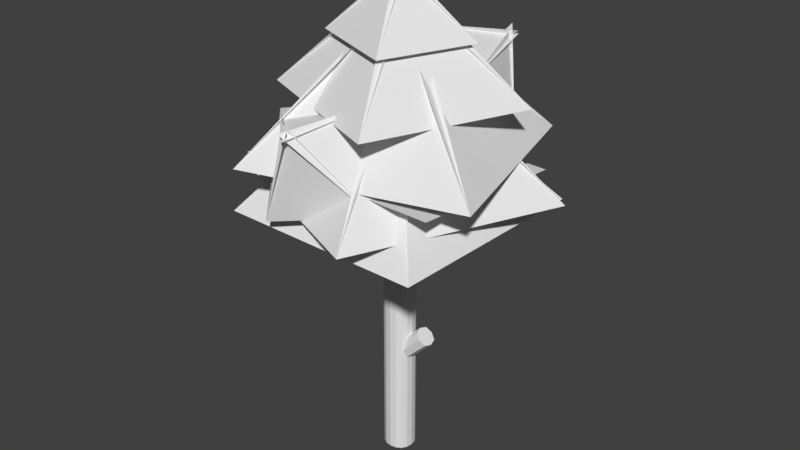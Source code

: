 # Source: Ash_0.blend  (saved by Blender 2.79.0; exported with 4.5.12 LTS)
import bpy
from mathutils import Matrix  # noqa: F401  (used for matrix-valued properties, if any)

bpy.ops.wm.read_factory_settings(use_empty=True)
scene = bpy.context.scene
scene.name = 'Scene'

# ---- collections
col_collection_1 = bpy.data.collections.new('Collection 1'); scene.collection.children.link(col_collection_1)
col_collection_2 = bpy.data.collections.new('Collection 2'); scene.collection.children.link(col_collection_2)
col_collection_2.hide_render = True
col_collection_2.hide_viewport = True
col_collection_3 = bpy.data.collections.new('Collection 3'); scene.collection.children.link(col_collection_3)
col_collection_3.hide_render = True
col_collection_3.hide_viewport = True

# ---- materials (node trees are filled in below, after node groups)
mat_material_001 = bpy.data.materials.new('Material.001')
mat_material_001.alpha_threshold = 0.0
mat_material_001.use_transparent_shadow = False
mat_material_001.roughness = 0.5
mat_material_001.line_color = (0.0, 0.0, 0.0, 1.0)
mat_material = bpy.data.materials.new('Material')
mat_material.alpha_threshold = 0.0
mat_material.use_transparent_shadow = False
mat_material.roughness = 0.5
mat_material.line_color = (0.0, 0.0, 0.0, 1.0)

# ---- material node trees

# ---- world
world_world = bpy.data.worlds.new('World'); scene.world = world_world
world_world.color = (0.05088, 0.05088, 0.05088)
world_world.use_sun_shadow = False
world_world.sun_shadow_jitter_overblur = 0.0
world_world.cycles.sampling_method = 'MANUAL'

# ---- meshes
me_plane = bpy.data.meshes.new('Plane')
me_plane.from_pydata([(-1.895, -2.107, 5.515), (2.133, -1.895, 5.286), (-2.133, 1.895, 5.02), (1.895, 2.107, 4.792), (-2.244, -2.222, 4.245), (0.3683, -0.01851, 7.243), (-2.11, 2.317, 4.245), (0.3683, -0.01851, 7.243), (2.126, -2.347, 4.245), (0.002589, 0.1655, 7.243), (-2.244, -2.222, 4.245), (0.002589, 0.1655, 7.243), (2.26, 2.192, 4.245), (-0.3417, 0.0004027, 7.243), (2.126, -2.347, 4.245), (-0.3417, 0.0004027, 7.243), (-2.11, 2.317, 4.245), (0.002329, -0.2067, 7.243), (2.26, 2.192, 4.245), (0.002329, -0.2067, 7.243), (-2.908, -1.216, 4.684), (0.3406, -0.1534, 7.682), (-1.081, 2.941, 4.684), (0.3406, -0.1534, 7.682), (1.096, -2.971, 4.684), (0.0706, 0.1543, 7.682), (-2.908, -1.216, 4.684), (0.0706, 0.1543, 7.682), (2.923, 1.186, 4.684), (-0.3105, 0.1304, 7.682), (1.096, -2.971, 4.684), (-0.3105, 0.1304, 7.682), (-1.081, 2.941, 4.684), (-0.06923, -0.1906, 7.682), (2.923, 1.186, 4.684), (-0.06923, -0.1906, 7.682), (-2.755, 1.504, 5.457), (0.1084, -0.361, 8.455), (1.629, 2.686, 5.457), (0.1084, -0.361, 8.455), (-1.613, -2.716, 5.457), (0.179, 0.0423, 8.455), (-2.755, 1.504, 5.457), (0.179, 0.0423, 8.455), (2.771, -1.534, 5.457), (-0.07847, 0.3243, 8.455), (-1.613, -2.716, 5.457), (-0.07847, 0.3243, 8.455), (1.629, 2.686, 5.457), (-0.1774, -0.06489, 8.455), (2.771, -1.534, 5.457), (-0.1774, -0.06489, 8.455), (-0.9706, 2.229, 6.489), (-0.09442, -0.2753, 8.817), (2.285, 0.8769, 6.489), (-0.09442, -0.2753, 8.817), (-2.269, -0.9066, 6.489), (0.1401, -0.06082, 8.817), (-0.9706, 2.229, 6.489), (0.1401, -0.06082, 8.817), (0.9863, -2.259, 6.489), (0.1156, 0.2346, 8.817), (-2.269, -0.9066, 6.489), (0.1156, 0.2346, 8.817), (2.285, 0.8769, 6.489), (-0.1297, 0.04223, 8.817), (0.9863, -2.259, 6.489), (-0.1297, 0.04223, 8.817), (-0.6178, 1.42, 6.909), (-0.05753, -0.1813, 8.397), (1.464, 0.5554, 6.909), (-0.05753, -0.1813, 8.397), (-1.448, -0.585, 6.909), (0.09244, -0.04423, 8.397), (-0.6178, 1.42, 6.909), (0.09244, -0.04423, 8.397), (0.6335, -1.449, 6.909), (0.07673, 0.1446, 8.397), (-1.448, -0.585, 6.909), (0.07673, 0.1446, 8.397), (1.464, 0.5554, 6.909), (-0.08011, 0.02166, 8.397), (0.6335, -1.449, 6.909), (-0.08011, 0.02166, 8.397), (-1.444, 0.57, 6.196), (0.07793, -0.1794, 7.684), (0.6467, 1.412, 6.196), (0.07793, -0.1794, 7.684), (-0.631, -1.442, 6.196), (0.08881, 0.02346, 7.684), (-1.444, 0.57, 6.196), (0.08881, 0.02346, 7.684), (1.46, -0.5997, 6.196), (-0.05477, 0.1472, 7.684), (-0.631, -1.442, 6.196), (-0.05477, 0.1472, 7.684), (0.6467, 1.412, 6.196), (-0.08045, -0.05048, 7.684), (1.46, -0.5997, 6.196), (-0.08045, -0.05048, 7.684), (-0.8016, 2.478, 5.808), (0.7765, 2.386, 7.419), (1.306, 1.869, 5.292), (0.7765, 2.386, 7.419), (-0.8122, 1.049, 7.442), (0.8579, 2.484, 7.261), (-0.8016, 2.478, 5.808), (0.8579, 2.484, 7.261), (1.295, 0.44, 6.925), (0.7776, 2.618, 7.154), (-0.8122, 1.049, 7.442), (0.7776, 2.618, 7.154), (1.306, 1.869, 5.292), (0.6852, 2.53, 7.307), (1.295, 0.44, 6.925), (0.6852, 2.53, 7.307), (1.095, -1.954, 5.056), (-0.2925, -2.712, 6.667), (-1.016, -2.554, 4.54), (-0.2925, -2.712, 6.667), (0.3464, -0.7366, 6.69), (-0.3096, -2.838, 6.509), (1.095, -1.954, 5.056), (-0.3096, -2.838, 6.509), (-1.764, -1.337, 6.173), (-0.1703, -2.91, 6.402), (0.3464, -0.7366, 6.69), (-0.1703, -2.91, 6.402), (-1.016, -2.554, 4.54), (-0.1386, -2.786, 6.555), (-1.764, -1.337, 6.173), (-0.1386, -2.786, 6.555), (-0.5668, 1.302, 7.589), (-0.05262, -0.1678, 8.955), (1.344, 0.5084, 7.589), (-0.05262, -0.1678, 8.955), (-1.329, -0.5384, 7.589), (0.08504, -0.04198, 8.955), (-0.5668, 1.302, 7.589), (0.08504, -0.04198, 8.955), (0.5817, -1.332, 7.589), (0.07062, 0.1314, 8.955), (-1.329, -0.5384, 7.589), (0.07062, 0.1314, 8.955), (1.344, 0.5084, 7.589), (-0.07335, 0.01851, 8.955), (0.5817, -1.332, 7.589), (-0.07335, 0.01851, 8.955)], [], [(0, 1, 3, 2), (4, 5, 7, 6), (8, 9, 11, 10), (12, 13, 15, 14), (16, 17, 19, 18), (20, 21, 23, 22), (24, 25, 27, 26), (28, 29, 31, 30), (32, 33, 35, 34), (36, 37, 39, 38), (40, 41, 43, 42), (44, 45, 47, 46), (48, 49, 51, 50), (52, 53, 55, 54), (56, 57, 59, 58), (60, 61, 63, 62), (64, 65, 67, 66), (68, 69, 71, 70), (72, 73, 75, 74), (76, 77, 79, 78), (80, 81, 83, 82), (84, 85, 87, 86), (88, 89, 91, 90), (92, 93, 95, 94), (96, 97, 99, 98), (100, 101, 103, 102), (104, 105, 107, 106), (108, 109, 111, 110), (112, 113, 115, 114), (116, 117, 119, 118), (120, 121, 123, 122), (124, 125, 127, 126), (128, 129, 131, 130), (132, 133, 135, 134), (136, 137, 139, 138), (140, 141, 143, 142), (144, 145, 147, 146)])
_uv = me_plane.uv_layers.new(name='UVMap')
_uv.uv.foreach_set('vector', [0.1126, 0.05009, 1.012, 0.05009, 1.012, 0.9499, 0.1126, 0.9499, 8.982e-05, 0.6139, 0.7895, 8.982e-05, 0.8069, 8.982e-05, 0.8069, 0.9999, 8.982e-05, 0.6139, 0.7895, 8.982e-05, 0.8069, 8.982e-05, 0.8069, 0.9999, 8.982e-05, 0.6139, 0.7895, 8.982e-05, 0.8069, 8.982e-05, 0.8069, 0.9999, 8.982e-05, 0.6139, 0.7895, 8.982e-05, 0.8069, 8.982e-05, 0.8069, 0.9999, 8.982e-05, 0.6139, 0.7895, 8.982e-05, 0.8069, 8.982e-05, 0.8069, 0.9999, 8.982e-05, 0.6139, 0.7895, 8.982e-05, 0.8069, 8.982e-05, 0.8069, 0.9999, 8.982e-05, 0.6139, 0.7895, 8.982e-05, 0.8069, 8.982e-05, 0.8069, 0.9999, 8.982e-05, 0.6139, 0.7895, 8.982e-05, 0.8069, 8.982e-05, 0.8069, 0.9999, 8.982e-05, 0.6139, 0.7895, 8.982e-05, 0.8069, 8.982e-05, 0.8069, 0.9999, 8.982e-05, 0.6139, 0.7895, 8.982e-05, 0.8069, 8.982e-05, 0.8069, 0.9999, 8.982e-05, 0.6139, 0.7895, 8.982e-05, 0.8069, 8.982e-05, 0.8069, 0.9999, 8.982e-05, 0.6139, 0.7895, 8.982e-05, 0.8069, 8.982e-05, 0.8069, 0.9999, 8.982e-05, 0.6139, 0.7895, 8.982e-05, 0.8069, 8.982e-05, 0.8069, 0.9999, 8.982e-05, 0.6139, 0.7895, 8.982e-05, 0.8069, 8.982e-05, 0.8069, 0.9999, 8.982e-05, 0.6139, 0.7895, 8.982e-05, 0.8069, 8.982e-05, 0.8069, 0.9999, 8.982e-05, 0.6139, 0.7895, 8.982e-05, 0.8069, 8.982e-05, 0.8069, 0.9999, 8.982e-05, 0.6139, 0.7895, 8.982e-05, 0.8069, 8.982e-05, 0.8069, 0.9999, 8.982e-05, 0.6139, 0.7895, 8.982e-05, 0.8069, 8.982e-05, 0.8069, 0.9999, 8.982e-05, 0.6139, 0.7895, 8.982e-05, 0.8069, 8.982e-05, 0.8069, 0.9999, 8.982e-05, 0.6139, 0.7895, 8.982e-05, 0.8069, 8.982e-05, 0.8069, 0.9999, 8.982e-05, 0.6139, 0.7895, 8.982e-05, 0.8069, 8.982e-05, 0.8069, 0.9999, 8.982e-05, 0.6139, 0.7895, 8.982e-05, 0.8069, 8.982e-05, 0.8069, 0.9999, 8.982e-05, 0.6139, 0.7895, 8.982e-05, 0.8069, 8.982e-05, 0.8069, 0.9999, 8.982e-05, 0.6139, 0.7895, 8.982e-05, 0.8069, 8.982e-05, 0.8069, 0.9999, 8.982e-05, 0.6139, 0.7895, 8.982e-05, 0.8069, 8.982e-05, 0.8069, 0.9999, 8.982e-05, 0.6139, 0.7895, 8.982e-05, 0.8069, 8.982e-05, 0.8069, 0.9999, 8.982e-05, 0.6139, 0.7895, 8.982e-05, 0.8069, 8.982e-05, 0.8069, 0.9999, 8.982e-05, 0.6139, 0.7895, 8.982e-05, 0.8069, 8.982e-05, 0.8069, 0.9999, 8.982e-05, 0.6139, 0.7895, 8.982e-05, 0.8069, 8.982e-05, 0.8069, 0.9999, 8.982e-05, 0.6139, 0.7895, 8.982e-05, 0.8069, 8.982e-05, 0.8069, 0.9999, 8.982e-05, 0.6139, 0.7895, 8.982e-05, 0.8069, 8.982e-05, 0.8069, 0.9999, 8.982e-05, 0.6139, 0.7895, 8.982e-05, 0.8069, 8.982e-05, 0.8069, 0.9999, 8.982e-05, 0.6139, 0.7895, 8.982e-05, 0.8069, 8.982e-05, 0.8069, 0.9999, 8.982e-05, 0.6139, 0.7895, 8.982e-05, 0.8069, 8.982e-05, 0.8069, 0.9999, 8.982e-05, 0.6139, 0.7895, 8.982e-05, 0.8069, 8.982e-05, 0.8069, 0.9999, 8.982e-05, 0.6139, 0.7895, 8.982e-05, 0.8069, 8.982e-05, 0.8069, 0.9999])
_ca = me_plane.color_attributes.new('Col', 'BYTE_COLOR', 'CORNER')
_ca.data.foreach_set('color', [0.0, 0.0, 0.0, 1.0, 0.0, 0.0, 0.0, 1.0, 0.03689, 0.0, 0.0, 1.0, 0.0, 0.0, 0.0, 1.0, 0.0, 0.0, 0.0, 1.0, 0.0, 0.0, 0.0, 1.0, 0.0, 0.0, 0.0, 1.0, 0.5841, 0.0, 0.0, 1.0, 0.0, 0.0, 0.0, 1.0, 0.0, 0.0, 0.0, 1.0, 0.0, 0.0, 0.0, 1.0, 0.0, 0.0, 0.0, 1.0, 0.314, 0.0, 0.0, 1.0, 0.0, 0.0, 0.0, 1.0, 0.0, 0.0, 0.0, 1.0, 0.0, 0.0, 0.0, 1.0, 0.5841, 0.0, 0.0, 1.0, 0.0, 0.0, 0.0, 1.0, 0.0, 0.0, 0.0, 1.0, 0.0, 0.0, 0.0, 1.0, 0.0, 0.0, 0.0, 1.0, 0.0, 0.0, 0.0, 1.0, 0.0, 0.0, 0.0, 1.0, 0.0, 0.0, 0.0, 1.0, 0.6038, 0.0, 0.0, 1.0, 0.0, 0.0, 0.0, 1.0, 0.0, 0.0, 0.0, 1.0, 0.0, 0.0, 0.0, 1.0, 0.0, 0.0, 0.0, 1.0, 0.0, 0.0, 0.0, 1.0, 0.0, 0.0, 0.0, 1.0, 0.6038, 0.0, 0.0, 1.0, 0.0, 0.0, 0.0, 1.0, 0.0, 0.0, 0.0, 1.0, 0.0, 0.0, 0.0, 1.0, 0.0, 0.0, 0.0, 1.0, 0.0, 0.0, 0.0, 1.0, 0.0, 0.0, 0.0, 1.0, 0.0, 0.0, 0.0, 1.0, 0.0, 0.0, 0.0, 1.0, 0.0, 0.0, 0.0, 1.0, 0.0, 0.0, 0.0, 1.0, 0.0, 0.0, 0.0, 1.0, 0.0, 0.0, 0.0, 1.0, 0.4793, 0.0, 0.0, 1.0, 0.0, 0.0, 0.0, 1.0, 0.0, 0.0, 0.0, 1.0, 0.0, 0.0, 0.0, 1.0, 0.0, 0.0, 0.0, 1.0, 0.0, 0.0, 0.0, 1.0, 0.0, 0.0, 0.0, 1.0, 0.4793, 0.0, 0.0, 1.0, 0.01298, 0.0, 0.0, 1.0, 0.0, 0.0, 0.0, 1.0, 0.0, 0.0, 0.0, 1.0, 0.0, 0.0, 0.0, 1.0, 0.0, 0.0, 0.0, 1.0, 0.0, 0.0, 0.0, 1.0, 0.0, 0.0, 0.0, 1.0, 0.01298, 0.0, 0.0, 1.0, 0.0, 0.0, 0.0, 1.0, 0.0, 0.0, 0.0, 1.0, 0.0, 0.0, 0.0, 1.0, 0.0, 0.0, 0.0, 1.0, 0.0, 0.0, 0.0, 1.0, 0.0, 0.0, 0.0, 1.0, 0.0, 0.0, 0.0, 1.0, 0.0, 0.0, 0.0, 1.0, 0.0, 0.0, 0.0, 1.0, 0.0, 0.0, 0.0, 1.0, 0.0, 0.0, 0.0, 1.0, 0.0, 0.0, 0.0, 1.0, 0.0, 0.0, 0.0, 1.0, 0.0, 0.0, 0.0, 1.0, 0.0, 0.0, 0.0, 1.0, 0.0, 0.0, 0.0, 1.0, 0.0, 0.0, 0.0, 1.0, 0.0, 0.0, 0.0, 1.0, 0.0, 0.0, 0.0, 1.0, 0.0, 0.0, 0.0, 1.0, 0.0, 0.0, 0.0, 1.0, 0.0, 0.0, 0.0, 1.0, 0.0, 0.0, 0.0, 1.0, 0.0, 0.0, 0.0, 1.0, 0.0, 0.0, 0.0, 1.0, 0.0, 0.0, 0.0, 1.0, 0.0, 0.0, 0.0, 1.0, 0.0, 0.0, 0.0, 1.0, 0.0, 0.0, 0.0, 1.0, 0.0, 0.0, 0.0, 1.0, 0.0, 0.0, 0.0, 1.0, 0.0, 0.0, 0.0, 1.0, 0.0, 0.0, 0.0, 1.0, 0.0, 0.0, 0.0, 1.0, 0.0, 0.0, 0.0, 1.0, 0.0, 0.0, 0.0, 1.0, 0.0, 0.0, 0.0, 1.0, 0.0, 0.0, 0.0, 1.0, 0.0, 0.0, 0.0, 1.0, 0.0, 0.0, 0.0, 1.0, 0.0, 0.0, 0.0, 1.0, 0.0356, 0.0, 0.0, 1.0, 0.0356, 0.0, 0.0, 1.0, 0.0, 0.0, 0.0, 1.0, 0.0, 0.0, 0.0, 1.0, 0.491, 0.0, 0.0, 1.0, 0.491, 0.0, 0.0, 1.0, 0.0, 0.0, 0.0, 1.0, 0.0, 0.0, 0.0, 1.0, 0.1812, 0.0, 0.0, 1.0, 0.1812, 0.0, 0.0, 1.0, 0.0, 0.0, 0.0, 1.0, 0.0, 0.0, 0.0, 1.0, 0.4969, 0.0, 0.0, 1.0, 0.4969, 0.0, 0.0, 1.0, 0.0, 0.0, 0.0, 1.0, 0.0, 0.0, 0.0, 1.0, 0.0, 0.0, 0.0, 1.0, 0.0, 0.0, 0.0, 1.0, 0.0, 0.0, 0.0, 1.0, 0.0, 0.0, 0.0, 1.0, 0.0, 0.0, 0.0, 1.0, 0.0, 0.0, 0.0, 1.0, 0.0, 0.0, 0.0, 1.0, 0.02732, 0.0, 0.0, 1.0, 0.0, 0.0, 0.0, 1.0, 0.0, 0.0, 0.0, 1.0, 0.0, 0.0, 0.0, 1.0, 0.0, 0.0, 0.0, 1.0, 0.0, 0.0, 0.0, 1.0, 0.0, 0.0, 0.0, 1.0, 0.02732, 0.0, 0.0, 1.0, 0.0, 0.0, 0.0, 1.0, 0.0, 0.0, 0.0, 1.0, 0.0, 0.0, 0.0, 1.0, 0.0, 0.0, 0.0, 1.0, 0.0, 0.0, 0.0, 1.0, 0.0, 0.0, 0.0, 1.0, 0.0, 0.0, 0.0, 1.0, 0.0, 0.0, 0.0, 1.0, 0.3095, 0.0, 0.0, 1.0, 0.0, 0.0, 0.0, 1.0, 0.0, 0.0, 0.0, 1.0, 0.0, 0.0, 0.0, 1.0, 0.0, 0.0, 0.0, 1.0, 0.0, 0.0, 0.0, 1.0, 0.0, 0.0, 0.0, 1.0, 0.3095, 0.0, 0.0, 1.0])
me_plane.use_remesh_preserve_volume = False
me_plane.use_remesh_preserve_attributes = False
me_plane.use_mirror_vertex_groups = False
me_plane.update()
me_cube_002 = bpy.data.meshes.new('Cube.002')
me_cube_002.from_pydata([(0.3169, -1.295e-07, -0.5), (0.2957, 0.1267, -0.5), (0.3169, -1.788e-07, -0.081), (0.2957, -0.1268, -0.5), (0.3169, -7.823e-08, -0.919), (0.2957, 0.1267, -0.919), (0.2957, 0.1267, -0.081), (0.2957, -0.1268, -0.081), (0.2957, -0.1268, -0.919), (-1.267e-07, -0.3169, -0.5), (0.1267, -0.2958, -0.5), (-1.453e-07, -0.3169, -0.081), (-0.1268, -0.2958, -0.5), (-1.08e-07, -0.3169, -0.919), (0.1267, -0.2958, -0.919), (0.1267, -0.2958, -0.081), (-0.1268, -0.2958, -0.081), (-0.1268, -0.2958, -0.919), (-0.3169, 6.799e-08, -0.5), (-0.2958, -0.1267, -0.5), (-0.3169, 7.078e-08, -0.081), (-0.2958, 0.1268, -0.5), (-0.3169, 6.333e-08, -0.919), (-0.2958, -0.1267, -0.919), (-0.2958, -0.1267, -0.081), (-0.2958, 0.1268, -0.081), (-0.2957, 0.1268, -0.919), (3.725e-08, 0.3169, -0.5), (0.1268, 0.2957, -0.5), (3.353e-08, 0.3169, -0.919), (-0.1267, 0.2958, -0.5), (4.47e-08, 0.3169, -0.081), (0.1268, 0.2957, -0.081), (0.1268, 0.2958, -0.919), (-0.1267, 0.2958, -0.919), (-0.1267, 0.2958, -0.081), (0.2957, 0.1268, -1.338), (0.3169, -2.98e-08, -1.338), (0.2957, -0.1268, -1.338), (0.1267, 0.2958, -1.338), (2.235e-08, 0.3169, -1.338), (-0.1267, 0.2958, -1.338), (0.2324, 0.2324, -0.919), (0.2324, 0.2324, -0.5), (0.2324, 0.2324, -0.081), (0.1267, -0.2958, -1.338), (-8.941e-08, -0.3169, -1.338), (-0.1268, -0.2958, -1.338), (0.2324, -0.2324, -0.919), (0.2324, -0.2324, -0.5), (0.2324, -0.2324, -0.081), (-0.2958, -0.1267, -1.338), (-0.3169, 5.96e-08, -1.338), (-0.2957, 0.1268, -1.338), (-0.2324, -0.2324, -0.919), (-0.2324, -0.2324, -0.5), (-0.2324, -0.2324, -0.081), (-0.2324, 0.2324, -0.919), (-0.2324, 0.2324, -0.5), (-0.2324, 0.2324, -0.081), (0.2958, 0.1267, 8.338), (0.3169, -2.272e-07, 8.338), (0.2957, -0.1268, 8.338), (0.1268, 0.2957, 8.338), (5.588e-08, 0.3169, 8.338), (-0.1267, 0.2957, 8.338), (0.1267, -0.2958, 8.338), (-1.714e-07, -0.3169, 8.338), (-0.1268, -0.2958, 8.338), (-0.2958, -0.1267, 8.338), (-0.3169, 7.823e-08, 8.338), (-0.2958, 0.1268, 8.338), (0.2324, 0.2324, -1.338), (0.2324, -0.2324, -1.338), (-0.2324, -0.2324, -1.338), (-0.2324, 0.2324, -1.338), (0.2324, 0.2324, 8.338), (0.2324, -0.2324, 8.338), (-0.2324, -0.2324, 8.338), (-0.2324, 0.2324, 8.338), (0.1219, 1.241, 6.422), (0.3163, 1.283, 6.221), (0.5106, 1.156, 6.382), (0.3163, 1.114, 6.583), (-0.04382, -1.309, 5.727), (-0.2348, -1.364, 5.526), (-0.4376, -1.251, 5.687), (-0.2466, -1.196, 5.888), (-0.1674, 0.1592, 5.918), (0.1705, 1.167, 6.553), (0.4111, 2.323, 6.927), (0.1705, 1.294, 6.281), (0.02699, 0.201, 5.716), (0.6055, 2.365, 6.725), (0.462, 1.23, 6.251), (0.2214, 0.07382, 5.878), (0.7999, 2.238, 6.887), (0.462, 1.103, 6.523), (0.02699, 0.03198, 6.079), (0.6055, 2.196, 7.088), (0.1689, -0.195, 5.223), (-0.09748, -1.238, 5.858), (-0.2566, -2.423, 6.232), (-0.0886, -1.365, 5.586), (-0.02203, -0.2503, 5.021), (-0.4475, -2.478, 6.03), (-0.3839, -1.321, 5.556), (-0.2248, -0.1371, 5.183), (-0.6504, -2.365, 6.192), (-0.3928, -1.195, 5.828), (-0.03387, -0.0817, 5.384), (-0.4594, -2.309, 6.393), (-0.1188, 0.08513, 6.049), (0.4597, 2.249, 7.058), (-0.1188, 0.2119, 5.777), (0.4597, 2.376, 6.786), (0.1728, 0.0211, 6.019), (0.7513, 2.185, 7.028), (0.1728, 0.1479, 5.747), (0.7513, 2.312, 6.756), (0.1153, -0.1245, 5.353), (-0.3102, -2.352, 6.363), (0.1242, -0.251, 5.082), (-0.3014, -2.479, 6.091), (-0.1801, -0.08106, 5.324), (-0.6056, -2.309, 6.333), (-0.1712, -0.2075, 5.052), (-0.5967, -2.435, 6.061), (0.2218, 0.0, 1.367), (0.3632, 0.2, 1.226), (0.5046, 0.0, 1.084), (0.3632, -0.2, 1.226), (-0.07129, 0.0, 1.074), (0.2571, -0.15, 1.332), (0.5148, 0.0, 1.66), (0.2571, 0.15, 1.332), (0.07014, 0.2, 0.9328), (0.6562, 0.2, 1.519), (0.4692, 0.15, 1.12), (0.2116, 0.0, 0.7914), (0.7976, 0.0, 1.378), (0.4692, -0.15, 1.12), (0.07014, -0.2, 0.9328), (0.6562, -0.2, 1.519), (-0.03593, -0.15, 1.039), (0.5502, -0.15, 1.625), (-0.03593, 0.15, 1.039), (0.5502, 0.15, 1.625), (0.1762, -0.15, 0.8268), (0.7623, -0.15, 1.413), (0.1762, 0.15, 0.8268), (0.7623, 0.15, 1.413), (-0.208, -0.07692, 3.164), (-0.2713, -0.3136, 3.023), (-0.4733, -0.175, 2.881), (-0.41, 0.06162, 3.023), (0.06686, 0.02473, 2.871), (-0.2932, 0.05151, 3.129), (-0.4828, -0.1786, 3.457), (-0.1891, -0.2299, 3.129), (0.003588, -0.2119, 2.73), (-0.5461, -0.4152, 3.316), (-0.3881, -0.3034, 2.917), (-0.1984, -0.07338, 2.588), (-0.7481, -0.2767, 3.175), (-0.4921, -0.02207, 2.917), (-0.1352, 0.1633, 2.73), (-0.6849, -0.04003, 3.316), (-0.01833, 0.1532, 2.836), (-0.568, -0.05013, 3.422), (0.08573, -0.1282, 2.836), (-0.464, -0.3315, 3.422), (-0.2173, 0.07957, 2.624), (-0.767, -0.1237, 3.21), (-0.1132, -0.2018, 2.624), (-0.6629, -0.4051, 3.21)], [], [(0, 4, 5, 1), (1, 5, 42, 43), (4, 37, 36, 5), (5, 36, 72, 42), (0, 1, 6, 2), (2, 6, 60, 61), (1, 43, 44, 6), (6, 44, 76, 60), (0, 2, 7, 3), (3, 7, 50, 49), (2, 61, 62, 7), (7, 62, 77, 50), (0, 3, 8, 4), (4, 8, 38, 37), (3, 49, 48, 8), (8, 48, 73, 38), (9, 13, 14, 10), (10, 14, 48, 49), (13, 46, 45, 14), (14, 45, 73, 48), (9, 10, 15, 11), (11, 15, 66, 67), (10, 49, 50, 15), (15, 50, 77, 66), (9, 11, 16, 12), (12, 16, 56, 55), (11, 67, 68, 16), (16, 68, 78, 56), (9, 12, 17, 13), (13, 17, 47, 46), (12, 55, 54, 17), (17, 54, 74, 47), (18, 22, 23, 19), (19, 23, 54, 55), (22, 52, 51, 23), (23, 51, 74, 54), (18, 19, 24, 20), (20, 24, 69, 70), (19, 55, 56, 24), (24, 56, 78, 69), (18, 20, 25, 21), (21, 25, 59, 58), (20, 70, 71, 25), (25, 71, 79, 59), (18, 21, 26, 22), (22, 26, 53, 52), (21, 58, 57, 26), (26, 57, 75, 53), (27, 31, 32, 28), (28, 32, 44, 43), (31, 64, 63, 32), (32, 63, 76, 44), (27, 28, 33, 29), (29, 33, 39, 40), (28, 43, 42, 33), (33, 42, 72, 39), (27, 29, 34, 30), (30, 34, 57, 58), (29, 40, 41, 34), (34, 41, 75, 57), (27, 30, 35, 31), (31, 35, 65, 64), (30, 58, 59, 35), (35, 59, 79, 65), (76, 63, 64, 65, 79, 71, 70, 69, 78, 68, 67, 66, 77, 62, 61, 60), (80, 88, 112, 89), (80, 89, 113, 90), (80, 90, 115, 91), (80, 91, 114, 88), (81, 92, 114, 91), (81, 91, 115, 93), (81, 93, 119, 94), (81, 94, 118, 92), (82, 95, 118, 94), (82, 94, 119, 96), (82, 96, 117, 97), (82, 97, 116, 95), (83, 98, 116, 97), (83, 97, 117, 99), (83, 99, 113, 89), (83, 89, 112, 98), (84, 100, 120, 101), (84, 101, 121, 102), (84, 102, 123, 103), (84, 103, 122, 100), (85, 104, 122, 103), (85, 103, 123, 105), (85, 105, 127, 106), (85, 106, 126, 104), (86, 107, 126, 106), (86, 106, 127, 108), (86, 108, 125, 109), (86, 109, 124, 107), (87, 110, 124, 109), (87, 109, 125, 111), (87, 111, 121, 101), (87, 101, 120, 110), (121, 111, 125, 108, 127, 105, 123, 102), (113, 99, 117, 96, 119, 93, 115, 90), (128, 132, 144, 133), (128, 133, 145, 134), (128, 134, 147, 135), (128, 135, 146, 132), (129, 136, 146, 135), (129, 135, 147, 137), (129, 137, 151, 138), (129, 138, 150, 136), (130, 139, 150, 138), (130, 138, 151, 140), (130, 140, 149, 141), (130, 141, 148, 139), (131, 142, 148, 141), (131, 141, 149, 143), (131, 143, 145, 133), (131, 133, 144, 142), (145, 143, 149, 140, 151, 137, 147, 134), (152, 156, 168, 157), (152, 157, 169, 158), (152, 158, 171, 159), (152, 159, 170, 156), (153, 160, 170, 159), (153, 159, 171, 161), (153, 161, 175, 162), (153, 162, 174, 160), (154, 163, 174, 162), (154, 162, 175, 164), (154, 164, 173, 165), (154, 165, 172, 163), (155, 166, 172, 165), (155, 165, 173, 167), (155, 167, 169, 157), (155, 157, 168, 166), (169, 167, 173, 164, 175, 161, 171, 158)])
_uv = me_cube_002.uv_layers.new(name='UVMap')
_uv.uv.foreach_set('vector', [0.2561, 0.4938, 0.2561, 0.4938, 0.2561, 0.4938, 0.2561, 0.4938, 0.2561, 0.4938, 0.2561, 0.4938, 0.2561, 0.4938, 0.2561, 0.4938, 0.2561, 0.4938, 0.2561, 0.4938, 0.2561, 0.4938, 0.2561, 0.4938, 0.2561, 0.4938, 0.2561, 0.4938, 0.2561, 0.4938, 0.2561, 0.4938, 0.2561, 0.4938, 0.2561, 0.4938, 0.2561, 0.4938, 0.2561, 0.4938, 0.2561, 0.4938, 0.2561, 0.4938, 0.2561, 0.4938, 0.2561, 0.4938, 0.2561, 0.4938, 0.2561, 0.4938, 0.2561, 0.4938, 0.2561, 0.4938, 0.2561, 0.4938, 0.2561, 0.4938, 0.2561, 0.4938, 0.2561, 0.4938, 0.2561, 0.4938, 0.2561, 0.4938, 0.2561, 0.4938, 0.2561, 0.4938, 0.2561, 0.4938, 0.2561, 0.4938, 0.2561, 0.4938, 0.2561, 0.4938, 0.2561, 0.4938, 0.2561, 0.4938, 0.2561, 0.4938, 0.2561, 0.4938, 0.2561, 0.4938, 0.2561, 0.4938, 0.2561, 0.4938, 0.2561, 0.4938, 0.2561, 0.4938, 0.2561, 0.4938, 0.2561, 0.4938, 0.2561, 0.4938, 0.2561, 0.4938, 0.2561, 0.4938, 0.2561, 0.4938, 0.2561, 0.4938, 0.2561, 0.4938, 0.2561, 0.4938, 0.2561, 0.4938, 0.2561, 0.4938, 0.2561, 0.4938, 0.2561, 0.4938, 0.2561, 0.4938, 0.2561, 0.4938, 0.2561, 0.4938, 0.2561, 0.4938, 0.2561, 0.4938, 0.2561, 0.4938, 0.2561, 0.4938, 0.2561, 0.4938, 0.2561, 0.4938, 0.2561, 0.4938, 0.2561, 0.4938, 0.2561, 0.4938, 0.2561, 0.4938, 0.2561, 0.4938, 0.2561, 0.4938, 0.2561, 0.4938, 0.2561, 0.4938, 0.2561, 0.4938, 0.2561, 0.4938, 0.2561, 0.4938, 0.2561, 0.4938, 0.2561, 0.4938, 0.2561, 0.4938, 0.2561, 0.4938, 0.2561, 0.4938, 0.2561, 0.4938, 0.2561, 0.4938, 0.2561, 0.4938, 0.2561, 0.4938, 0.2561, 0.4938, 0.2561, 0.4938, 0.2561, 0.4938, 0.2561, 0.4938, 0.2561, 0.4938, 0.2561, 0.4938, 0.2561, 0.4938, 0.2561, 0.4938, 0.2561, 0.4938, 0.2561, 0.4938, 0.2561, 0.4938, 0.2561, 0.4938, 0.2561, 0.4938, 0.2561, 0.4938, 0.2561, 0.4938, 0.2561, 0.4938, 0.2561, 0.4938, 0.2561, 0.4938, 0.2561, 0.4938, 0.2561, 0.4938, 0.2561, 0.4938, 0.2561, 0.4938, 0.2561, 0.4938, 0.2561, 0.4938, 0.2561, 0.4938, 0.2561, 0.4938, 0.2561, 0.4938, 0.2561, 0.4938, 0.2561, 0.4938, 0.2561, 0.4938, 0.2561, 0.4938, 0.2561, 0.4938, 0.2561, 0.4938, 0.2561, 0.4938, 0.2561, 0.4938, 0.2561, 0.4938, 0.2561, 0.4938, 0.2561, 0.4938, 0.2561, 0.4938, 0.2561, 0.4938, 0.2561, 0.4938, 0.2561, 0.4938, 0.2561, 0.4938, 0.2561, 0.4938, 0.2561, 0.4938, 0.2561, 0.4938, 0.2561, 0.4938, 0.2561, 0.4938, 0.2561, 0.4938, 0.2561, 0.4938, 0.2561, 0.4938, 0.2561, 0.4938, 0.2561, 0.4938, 0.2561, 0.4938, 0.2561, 0.4938, 0.2561, 0.4938, 0.2561, 0.4938, 0.2561, 0.4938, 0.2561, 0.4938, 0.2561, 0.4938, 0.2561, 0.4938, 0.2561, 0.4938, 0.2561, 0.4938, 0.2561, 0.4938, 0.2561, 0.4938, 0.2561, 0.4938, 0.2561, 0.4938, 0.2561, 0.4938, 0.2561, 0.4938, 0.2561, 0.4938, 0.2561, 0.4938, 0.2561, 0.4938, 0.2561, 0.4938, 0.2561, 0.4938, 0.2561, 0.4938, 0.2561, 0.4938, 0.2561, 0.4938, 0.2561, 0.4938, 0.2561, 0.4938, 0.2561, 0.4938, 0.2561, 0.4938, 0.2561, 0.4938, 0.2561, 0.4938, 0.2561, 0.4938, 0.2561, 0.4938, 0.2561, 0.4938, 0.2561, 0.4938, 0.2561, 0.4938, 0.2561, 0.4938, 0.2561, 0.4938, 0.2561, 0.4938, 0.2561, 0.4938, 0.2561, 0.4938, 0.2561, 0.4938, 0.2561, 0.4938, 0.2561, 0.4938, 0.2561, 0.4938, 0.2561, 0.4938, 0.2561, 0.4938, 0.2561, 0.4938, 0.2561, 0.4938, 0.2561, 0.4938, 0.2561, 0.4938, 0.2561, 0.4938, 0.2561, 0.4938, 0.2561, 0.4938, 0.2561, 0.4938, 0.2561, 0.4938, 0.2561, 0.4938, 0.2561, 0.4938, 0.2561, 0.4938, 0.2561, 0.4938, 0.2561, 0.4938, 0.2561, 0.4938, 0.2561, 0.4938, 0.2561, 0.4938, 0.2561, 0.4938, 0.2561, 0.4938, 0.2561, 0.4938, 0.2561, 0.4938, 0.2561, 0.4938, 0.2561, 0.4938, 0.2561, 0.4938, 0.2561, 0.4938, 0.2561, 0.4938, 0.2561, 0.4938, 0.2561, 0.4938, 0.2561, 0.4938, 0.2561, 0.4938, 0.2561, 0.4938, 0.2561, 0.4938, 0.2561, 0.4938, 0.2561, 0.4938, 0.2561, 0.4938, 0.2561, 0.4938, 0.2561, 0.4938, 0.2561, 0.4938, 0.2561, 0.4938, 0.2561, 0.4938, 0.2561, 0.4938, 0.2561, 0.4938, 0.2561, 0.4938, 0.2561, 0.4938, 0.2561, 0.4938, 0.2561, 0.4938, 0.2561, 0.4938, 0.2561, 0.4938, 0.2561, 0.4938, 0.2561, 0.4938, 0.2561, 0.4938, 0.2561, 0.4938, 0.2561, 0.4938, 0.2561, 0.4938, 0.2561, 0.4938, 0.2561, 0.4938, 0.2561, 0.4938, 0.2561, 0.4938, 0.2561, 0.4938, 0.2561, 0.4938, 0.2561, 0.4938, 0.2561, 0.4938, 0.2561, 0.4938, 0.2561, 0.4938, 0.2561, 0.4938, 0.2561, 0.4938, 0.7561, 0.4938, 0.7561, 0.4938, 0.7561, 0.4938, 0.7561, 0.4938, 0.7561, 0.4938, 0.7561, 0.4938, 0.7561, 0.4938, 0.7561, 0.4938, 0.7561, 0.4938, 0.7561, 0.4938, 0.7561, 0.4938, 0.7561, 0.4938, 0.7561, 0.4938, 0.7561, 0.4938, 0.7561, 0.4938, 0.7561, 0.4938, 0.25, 0.5, 0.25, 0.5, 0.25, 0.5, 0.25, 0.5, 0.25, 0.5, 0.25, 0.5, 0.25, 0.5, 0.25, 0.5, 0.25, 0.5, 0.25, 0.5, 0.25, 0.5, 0.25, 0.5, 0.25, 0.5, 0.25, 0.5, 0.25, 0.5, 0.25, 0.5, 0.25, 0.5, 0.25, 0.5, 0.25, 0.5, 0.25, 0.5, 0.25, 0.5, 0.25, 0.5, 0.25, 0.5, 0.25, 0.5, 0.25, 0.5, 0.25, 0.5, 0.25, 0.5, 0.25, 0.5, 0.25, 0.5, 0.25, 0.5, 0.25, 0.5, 0.25, 0.5, 0.25, 0.5, 0.25, 0.5, 0.25, 0.5, 0.25, 0.5, 0.25, 0.5, 0.25, 0.5, 0.25, 0.5, 0.25, 0.5, 0.25, 0.5, 0.25, 0.5, 0.25, 0.5, 0.25, 0.5, 0.25, 0.5, 0.25, 0.5, 0.25, 0.5, 0.25, 0.5, 0.25, 0.5, 0.25, 0.5, 0.25, 0.5, 0.25, 0.5, 0.25, 0.5, 0.25, 0.5, 0.25, 0.5, 0.25, 0.5, 0.25, 0.5, 0.25, 0.5, 0.25, 0.5, 0.25, 0.5, 0.25, 0.5, 0.25, 0.5, 0.25, 0.5, 0.25, 0.5, 0.25, 0.5, 0.25, 0.5, 0.25, 0.5, 0.25, 0.5, 0.25, 0.5, 0.25, 0.5, 0.25, 0.5, 0.25, 0.5, 0.25, 0.5, 0.25, 0.5, 0.25, 0.5, 0.25, 0.5, 0.25, 0.5, 0.25, 0.5, 0.25, 0.5, 0.25, 0.5, 0.25, 0.5, 0.25, 0.5, 0.25, 0.5, 0.25, 0.5, 0.25, 0.5, 0.25, 0.5, 0.25, 0.5, 0.25, 0.5, 0.25, 0.5, 0.25, 0.5, 0.25, 0.5, 0.25, 0.5, 0.25, 0.5, 0.25, 0.5, 0.25, 0.5, 0.25, 0.5, 0.25, 0.5, 0.25, 0.5, 0.25, 0.5, 0.25, 0.5, 0.25, 0.5, 0.25, 0.5, 0.25, 0.5, 0.25, 0.5, 0.25, 0.5, 0.25, 0.5, 0.25, 0.5, 0.25, 0.5, 0.25, 0.5, 0.25, 0.5, 0.25, 0.5, 0.25, 0.5, 0.25, 0.5, 0.25, 0.5, 0.25, 0.5, 0.25, 0.5, 0.25, 0.5, 0.25, 0.5, 0.25, 0.5, 0.25, 0.5, 0.25, 0.5, 0.25, 0.5, 0.25, 0.5, 0.25, 0.5, 0.25, 0.5, 0.25, 0.5, 0.25, 0.5, 0.25, 0.5, 0.75, 0.5, 0.75, 0.5, 0.75, 0.5, 0.75, 0.5, 0.75, 0.5, 0.75, 0.5, 0.75, 0.5, 0.75, 0.5, 0.75, 0.5, 0.75, 0.5, 0.75, 0.5, 0.75, 0.5, 0.75, 0.5, 0.75, 0.5, 0.75, 0.5, 0.75, 0.5, 0.25, 0.5, 0.25, 0.5, 0.25, 0.5, 0.25, 0.5, 0.25, 0.5, 0.25, 0.5, 0.25, 0.5, 0.25, 0.5, 0.25, 0.5, 0.25, 0.5, 0.25, 0.5, 0.25, 0.5, 0.25, 0.5, 0.25, 0.5, 0.25, 0.5, 0.25, 0.5, 0.25, 0.5, 0.25, 0.5, 0.25, 0.5, 0.25, 0.5, 0.25, 0.5, 0.25, 0.5, 0.25, 0.5, 0.25, 0.5, 0.25, 0.5, 0.25, 0.5, 0.25, 0.5, 0.25, 0.5, 0.25, 0.5, 0.25, 0.5, 0.25, 0.5, 0.25, 0.5, 0.25, 0.5, 0.25, 0.5, 0.25, 0.5, 0.25, 0.5, 0.25, 0.5, 0.25, 0.5, 0.25, 0.5, 0.25, 0.5, 0.25, 0.5, 0.25, 0.5, 0.25, 0.5, 0.25, 0.5, 0.25, 0.5, 0.25, 0.5, 0.25, 0.5, 0.25, 0.5, 0.25, 0.5, 0.25, 0.5, 0.25, 0.5, 0.25, 0.5, 0.25, 0.5, 0.25, 0.5, 0.25, 0.5, 0.25, 0.5, 0.25, 0.5, 0.25, 0.5, 0.25, 0.5, 0.25, 0.5, 0.25, 0.5, 0.25, 0.5, 0.25, 0.5, 0.25, 0.5, 0.75, 0.5, 0.75, 0.5, 0.75, 0.5, 0.75, 0.5, 0.75, 0.5, 0.75, 0.5, 0.75, 0.5, 0.75, 0.5, 0.25, 0.5, 0.25, 0.5, 0.25, 0.5, 0.25, 0.5, 0.25, 0.5, 0.25, 0.5, 0.25, 0.5, 0.25, 0.5, 0.25, 0.5, 0.25, 0.5, 0.25, 0.5, 0.25, 0.5, 0.25, 0.5, 0.25, 0.5, 0.25, 0.5, 0.25, 0.5, 0.25, 0.5, 0.25, 0.5, 0.25, 0.5, 0.25, 0.5, 0.25, 0.5, 0.25, 0.5, 0.25, 0.5, 0.25, 0.5, 0.25, 0.5, 0.25, 0.5, 0.25, 0.5, 0.25, 0.5, 0.25, 0.5, 0.25, 0.5, 0.25, 0.5, 0.25, 0.5, 0.25, 0.5, 0.25, 0.5, 0.25, 0.5, 0.25, 0.5, 0.25, 0.5, 0.25, 0.5, 0.25, 0.5, 0.25, 0.5, 0.25, 0.5, 0.25, 0.5, 0.25, 0.5, 0.25, 0.5, 0.25, 0.5, 0.25, 0.5, 0.25, 0.5, 0.25, 0.5, 0.25, 0.5, 0.25, 0.5, 0.25, 0.5, 0.25, 0.5, 0.25, 0.5, 0.25, 0.5, 0.25, 0.5, 0.25, 0.5, 0.25, 0.5, 0.25, 0.5, 0.25, 0.5, 0.25, 0.5, 0.25, 0.5, 0.25, 0.5, 0.25, 0.5, 0.25, 0.5, 0.75, 0.5, 0.75, 0.5, 0.75, 0.5, 0.75, 0.5, 0.75, 0.5, 0.75, 0.5, 0.75, 0.5, 0.75, 0.5])
me_cube_002.materials.append(mat_material_001)
me_cube_002.use_remesh_preserve_volume = False
me_cube_002.use_remesh_preserve_attributes = False
me_cube_002.use_mirror_vertex_groups = False
me_cube_002.update()
me_plane_001 = bpy.data.meshes.new('Plane.001')
me_plane_001.from_pydata([(-2.244, -2.222, 4.245), (0.3683, -0.01851, 7.243), (-2.11, 2.317, 4.245), (0.3683, -0.01851, 7.243), (2.126, -2.347, 4.245), (0.002589, 0.1655, 7.243), (-2.244, -2.222, 4.245), (0.002589, 0.1655, 7.243), (2.26, 2.192, 4.245), (-0.3417, 0.0004027, 7.243), (2.126, -2.347, 4.245), (-0.3417, 0.0004027, 7.243), (-2.11, 2.317, 4.245), (0.002329, -0.2067, 7.243), (2.26, 2.192, 4.245), (0.002329, -0.2067, 7.243), (-2.908, -1.216, 4.684), (0.3406, -0.1534, 7.682), (-1.081, 2.941, 4.684), (0.3406, -0.1534, 7.682), (1.096, -2.971, 4.684), (0.0706, 0.1543, 7.682), (-2.908, -1.216, 4.684), (0.0706, 0.1543, 7.682), (2.923, 1.186, 4.684), (-0.3105, 0.1304, 7.682), (1.096, -2.971, 4.684), (-0.3105, 0.1304, 7.682), (-1.081, 2.941, 4.684), (-0.06923, -0.1906, 7.682), (2.923, 1.186, 4.684), (-0.06923, -0.1906, 7.682), (-2.755, 1.504, 5.457), (0.1084, -0.361, 8.455), (1.629, 2.686, 5.457), (0.1084, -0.361, 8.455), (-1.613, -2.716, 5.457), (0.179, 0.0423, 8.455), (-2.755, 1.504, 5.457), (0.179, 0.0423, 8.455), (2.771, -1.534, 5.457), (-0.07847, 0.3243, 8.455), (-1.613, -2.716, 5.457), (-0.07847, 0.3243, 8.455), (1.629, 2.686, 5.457), (-0.1774, -0.06489, 8.455), (2.771, -1.534, 5.457), (-0.1774, -0.06489, 8.455), (-0.9706, 2.229, 6.489), (-0.09442, -0.2753, 8.817), (2.285, 0.8769, 6.489), (-0.09442, -0.2753, 8.817), (-2.269, -0.9066, 6.489), (0.1401, -0.06082, 8.817), (-0.9706, 2.229, 6.489), (0.1401, -0.06082, 8.817), (0.9863, -2.259, 6.489), (0.1156, 0.2346, 8.817), (-2.269, -0.9066, 6.489), (0.1156, 0.2346, 8.817), (2.285, 0.8769, 6.489), (-0.1297, 0.04223, 8.817), (0.9863, -2.259, 6.489), (-0.1297, 0.04223, 8.817), (-0.6178, 1.42, 6.909), (-0.05753, -0.1813, 8.397), (1.464, 0.5554, 6.909), (-0.05753, -0.1813, 8.397), (-1.448, -0.585, 6.909), (0.09244, -0.04423, 8.397), (-0.6178, 1.42, 6.909), (0.09244, -0.04423, 8.397), (0.6335, -1.449, 6.909), (0.07673, 0.1446, 8.397), (-1.448, -0.585, 6.909), (0.07673, 0.1446, 8.397), (1.464, 0.5554, 6.909), (-0.08011, 0.02166, 8.397), (0.6335, -1.449, 6.909), (-0.08011, 0.02166, 8.397), (-0.631, -1.442, 6.196), (0.08881, 0.02346, 7.684), (-1.444, 0.57, 6.196), (0.08881, 0.02346, 7.684)], [], [(0, 1, 3, 2), (4, 5, 7, 6), (8, 9, 11, 10), (12, 13, 15, 14), (16, 17, 19, 18), (20, 21, 23, 22), (24, 25, 27, 26), (28, 29, 31, 30), (32, 33, 35, 34), (36, 37, 39, 38), (40, 41, 43, 42), (44, 45, 47, 46), (48, 49, 51, 50), (52, 53, 55, 54), (56, 57, 59, 58), (60, 61, 63, 62), (64, 65, 67, 66), (68, 69, 71, 70), (72, 73, 75, 74), (76, 77, 79, 78), (80, 81, 83, 82)])
_uv = me_plane_001.uv_layers.new(name='UVMap')
_uv.uv.foreach_set('vector', [8.982e-05, 0.6139, 0.7895, 8.982e-05, 0.8069, 8.982e-05, 0.8069, 0.9999, 8.982e-05, 0.6139, 0.7895, 8.982e-05, 0.8069, 8.982e-05, 0.8069, 0.9999, 8.982e-05, 0.6139, 0.7895, 8.982e-05, 0.8069, 8.982e-05, 0.8069, 0.9999, 8.982e-05, 0.6139, 0.7895, 8.982e-05, 0.8069, 8.982e-05, 0.8069, 0.9999, 8.982e-05, 0.6139, 0.7895, 8.982e-05, 0.8069, 8.982e-05, 0.8069, 0.9999, 8.982e-05, 0.6139, 0.7895, 8.982e-05, 0.8069, 8.982e-05, 0.8069, 0.9999, 8.982e-05, 0.6139, 0.7895, 8.982e-05, 0.8069, 8.982e-05, 0.8069, 0.9999, 8.982e-05, 0.6139, 0.7895, 8.982e-05, 0.8069, 8.982e-05, 0.8069, 0.9999, 8.982e-05, 0.6139, 0.7895, 8.982e-05, 0.8069, 8.982e-05, 0.8069, 0.9999, 8.982e-05, 0.6139, 0.7895, 8.982e-05, 0.8069, 8.982e-05, 0.8069, 0.9999, 8.982e-05, 0.6139, 0.7895, 8.982e-05, 0.8069, 8.982e-05, 0.8069, 0.9999, 8.982e-05, 0.6139, 0.7895, 8.982e-05, 0.8069, 8.982e-05, 0.8069, 0.9999, 8.982e-05, 0.6139, 0.7895, 8.982e-05, 0.8069, 8.982e-05, 0.8069, 0.9999, 8.982e-05, 0.6139, 0.7895, 8.982e-05, 0.8069, 8.982e-05, 0.8069, 0.9999, 8.982e-05, 0.6139, 0.7895, 8.982e-05, 0.8069, 8.982e-05, 0.8069, 0.9999, 8.982e-05, 0.6139, 0.7895, 8.982e-05, 0.8069, 8.982e-05, 0.8069, 0.9999, 8.982e-05, 0.6139, 0.7895, 8.982e-05, 0.8069, 8.982e-05, 0.8069, 0.9999, 8.982e-05, 0.6139, 0.7895, 8.982e-05, 0.8069, 8.982e-05, 0.8069, 0.9999, 8.982e-05, 0.6139, 0.7895, 8.982e-05, 0.8069, 8.982e-05, 0.8069, 0.9999, 8.982e-05, 0.6139, 0.7895, 8.982e-05, 0.8069, 8.982e-05, 0.8069, 0.9999, 8.982e-05, 0.6139, 0.7895, 8.982e-05, 0.8069, 8.982e-05, 0.8069, 0.9999])
me_plane_001.use_remesh_preserve_volume = False
me_plane_001.use_remesh_preserve_attributes = False
me_plane_001.use_mirror_vertex_groups = False
me_plane_001.update()
me_cube_001 = bpy.data.meshes.new('Cube.001')
me_cube_001.from_pydata([(0.338, -1.341e-07, -0.5), (-1.341e-07, -0.338, -0.5), (-0.338, 7.451e-08, -0.5), (4.47e-08, 0.338, -0.5), (0.338, -2.98e-08, -1.338), (2.98e-08, 0.338, -1.338), (0.2535, 0.2535, -0.5), (-8.941e-08, -0.338, -1.338), (0.2535, -0.2535, -0.5), (-0.338, 5.96e-08, -1.338), (-0.2535, -0.2535, -0.5), (-0.2535, 0.2535, -0.5), (0.338, -2.384e-07, 8.338), (5.96e-08, 0.338, 8.338), (-1.788e-07, -0.338, 8.338), (-0.338, 8.941e-08, 8.338), (0.2535, 0.2535, -1.338), (0.2535, -0.2535, -1.338), (-0.2535, -0.2535, -1.338), (-0.2535, 0.2535, -1.338), (0.2535, 0.2535, 8.338), (0.2535, -0.2535, 8.338), (-0.2535, -0.2535, 8.338), (-0.2535, 0.2535, 8.338), (0.1219, 1.241, 6.422), (0.3163, 1.283, 6.221), (0.5106, 1.156, 6.382), (0.3163, 1.114, 6.583), (-0.04382, -1.323, 5.727), (-0.2348, -1.378, 5.526), (-0.4376, -1.265, 5.687), (-0.2466, -1.21, 5.888), (-0.1674, 0.1592, 5.918), (0.1705, 1.167, 6.553), (0.4111, 2.323, 6.927), (0.1705, 1.294, 6.281), (0.02699, 0.201, 5.716), (0.6055, 2.365, 6.725), (0.462, 1.23, 6.251), (0.2214, 0.07382, 5.878), (0.7999, 2.238, 6.887), (0.462, 1.103, 6.523), (0.02699, 0.03198, 6.079), (0.6055, 2.196, 7.088), (0.1689, -0.2235, 5.223), (-0.09748, -1.253, 5.858), (-0.2566, -2.423, 6.232), (-0.0886, -1.379, 5.586), (-0.02203, -0.2789, 5.021), (-0.4475, -2.478, 6.03), (-0.3839, -1.336, 5.556), (-0.2248, -0.1656, 5.183), (-0.6504, -2.365, 6.192), (-0.3928, -1.209, 5.828), (-0.03387, -0.1102, 5.384), (-0.4594, -2.309, 6.393), (-0.1188, 0.08513, 6.049), (0.4597, 2.249, 7.058), (-0.1188, 0.2119, 5.777), (0.4597, 2.376, 6.786), (0.1728, 0.0211, 6.019), (0.7513, 2.185, 7.028), (0.1728, 0.1479, 5.747), (0.7513, 2.312, 6.756), (0.1153, -0.153, 5.353), (-0.3102, -2.352, 6.363), (0.1242, -0.2795, 5.082), (-0.3014, -2.479, 6.091), (-0.1801, -0.1096, 5.324), (-0.6056, -2.309, 6.333), (-0.1712, -0.2361, 5.052), (-0.5967, -2.435, 6.061)], [], [(0, 4, 16, 6), (0, 6, 20, 12), (0, 12, 21, 8), (0, 8, 17, 4), (1, 7, 17, 8), (1, 8, 21, 14), (1, 14, 22, 10), (1, 10, 18, 7), (2, 9, 18, 10), (2, 10, 22, 15), (2, 15, 23, 11), (2, 11, 19, 9), (3, 13, 20, 6), (3, 6, 16, 5), (3, 5, 19, 11), (3, 11, 23, 13), (20, 13, 23, 15, 22, 14, 21, 12), (24, 32, 56, 33), (24, 33, 57, 34), (24, 34, 59, 35), (24, 35, 58, 32), (25, 36, 58, 35), (25, 35, 59, 37), (25, 37, 63, 38), (25, 38, 62, 36), (26, 39, 62, 38), (26, 38, 63, 40), (26, 40, 61, 41), (26, 41, 60, 39), (27, 42, 60, 41), (27, 41, 61, 43), (27, 43, 57, 33), (27, 33, 56, 42), (28, 44, 64, 45), (28, 45, 65, 46), (28, 46, 67, 47), (28, 47, 66, 44), (29, 48, 66, 47), (29, 47, 67, 49), (29, 49, 71, 50), (29, 50, 70, 48), (30, 51, 70, 50), (30, 50, 71, 52), (30, 52, 69, 53), (30, 53, 68, 51), (31, 54, 68, 53), (31, 53, 69, 55), (31, 55, 65, 45), (31, 45, 64, 54), (65, 55, 69, 52, 71, 49, 67, 46), (57, 43, 61, 40, 63, 37, 59, 34)])
_uv = me_cube_001.uv_layers.new(name='UVMap')
_uv.uv.foreach_set('vector', [0.2561, 0.4938, 0.2561, 0.4938, 0.2561, 0.4938, 0.2561, 0.4938, 0.2561, 0.4938, 0.2561, 0.4938, 0.2561, 0.4938, 0.2561, 0.4938, 0.2561, 0.4938, 0.2561, 0.4938, 0.2561, 0.4938, 0.2561, 0.4938, 0.2561, 0.4938, 0.2561, 0.4938, 0.2561, 0.4938, 0.2561, 0.4938, 0.2561, 0.4938, 0.2561, 0.4938, 0.2561, 0.4938, 0.2561, 0.4938, 0.2561, 0.4938, 0.2561, 0.4938, 0.2561, 0.4938, 0.2561, 0.4938, 0.2561, 0.4938, 0.2561, 0.4938, 0.2561, 0.4938, 0.2561, 0.4938, 0.2561, 0.4938, 0.2561, 0.4938, 0.2561, 0.4938, 0.2561, 0.4938, 0.2561, 0.4938, 0.2561, 0.4938, 0.2561, 0.4938, 0.2561, 0.4938, 0.2561, 0.4938, 0.2561, 0.4938, 0.2561, 0.4938, 0.2561, 0.4938, 0.2561, 0.4938, 0.2561, 0.4938, 0.2561, 0.4938, 0.2561, 0.4938, 0.2561, 0.4938, 0.2561, 0.4938, 0.2561, 0.4938, 0.2561, 0.4938, 0.2561, 0.4938, 0.2561, 0.4938, 0.2561, 0.4938, 0.2561, 0.4938, 0.2561, 0.4938, 0.2561, 0.4938, 0.2561, 0.4938, 0.2561, 0.4938, 0.2561, 0.4938, 0.2561, 0.4938, 0.2561, 0.4938, 0.2561, 0.4938, 0.2561, 0.4938, 0.2561, 0.4938, 0.2561, 0.4938, 0.2561, 0.4938, 0.75, 0.5, 0.75, 0.5, 0.75, 0.5, 0.75, 0.5, 0.75, 0.5, 0.75, 0.5, 0.75, 0.5, 0.75, 0.5, 0.25, 0.5, 0.25, 0.5, 0.25, 0.5, 0.25, 0.5, 0.25, 0.5, 0.25, 0.5, 0.25, 0.5, 0.25, 0.5, 0.25, 0.5, 0.25, 0.5, 0.25, 0.5, 0.25, 0.5, 0.25, 0.5, 0.25, 0.5, 0.25, 0.5, 0.25, 0.5, 0.25, 0.5, 0.25, 0.5, 0.25, 0.5, 0.25, 0.5, 0.25, 0.5, 0.25, 0.5, 0.25, 0.5, 0.25, 0.5, 0.25, 0.5, 0.25, 0.5, 0.25, 0.5, 0.25, 0.5, 0.25, 0.5, 0.25, 0.5, 0.25, 0.5, 0.25, 0.5, 0.25, 0.5, 0.25, 0.5, 0.25, 0.5, 0.25, 0.5, 0.25, 0.5, 0.25, 0.5, 0.25, 0.5, 0.25, 0.5, 0.25, 0.5, 0.25, 0.5, 0.25, 0.5, 0.25, 0.5, 0.25, 0.5, 0.25, 0.5, 0.25, 0.5, 0.25, 0.5, 0.25, 0.5, 0.25, 0.5, 0.25, 0.5, 0.25, 0.5, 0.25, 0.5, 0.25, 0.5, 0.25, 0.5, 0.25, 0.5, 0.25, 0.5, 0.25, 0.5, 0.25, 0.5, 0.25, 0.5, 0.25, 0.5, 0.25, 0.5, 0.25, 0.5, 0.25, 0.5, 0.25, 0.5, 0.25, 0.5, 0.25, 0.5, 0.25, 0.5, 0.25, 0.5, 0.25, 0.5, 0.25, 0.5, 0.25, 0.5, 0.25, 0.5, 0.25, 0.5, 0.25, 0.5, 0.25, 0.5, 0.25, 0.5, 0.25, 0.5, 0.25, 0.5, 0.25, 0.5, 0.25, 0.5, 0.25, 0.5, 0.25, 0.5, 0.25, 0.5, 0.25, 0.5, 0.25, 0.5, 0.25, 0.5, 0.25, 0.5, 0.25, 0.5, 0.25, 0.5, 0.25, 0.5, 0.25, 0.5, 0.25, 0.5, 0.25, 0.5, 0.25, 0.5, 0.25, 0.5, 0.25, 0.5, 0.25, 0.5, 0.25, 0.5, 0.25, 0.5, 0.25, 0.5, 0.25, 0.5, 0.25, 0.5, 0.25, 0.5, 0.25, 0.5, 0.25, 0.5, 0.25, 0.5, 0.25, 0.5, 0.25, 0.5, 0.25, 0.5, 0.25, 0.5, 0.25, 0.5, 0.25, 0.5, 0.25, 0.5, 0.25, 0.5, 0.25, 0.5, 0.25, 0.5, 0.25, 0.5, 0.25, 0.5, 0.25, 0.5, 0.25, 0.5, 0.25, 0.5, 0.25, 0.5, 0.25, 0.5, 0.25, 0.5, 0.25, 0.5, 0.25, 0.5, 0.25, 0.5, 0.75, 0.5, 0.75, 0.5, 0.75, 0.5, 0.75, 0.5, 0.75, 0.5, 0.75, 0.5, 0.75, 0.5, 0.75, 0.5, 0.75, 0.5, 0.75, 0.5, 0.75, 0.5, 0.75, 0.5, 0.75, 0.5, 0.75, 0.5, 0.75, 0.5, 0.75, 0.5])
me_cube_001.materials.append(mat_material)
me_cube_001.use_remesh_preserve_volume = False
me_cube_001.use_remesh_preserve_attributes = False
me_cube_001.use_mirror_vertex_groups = False
me_cube_001.update()
me_plane_002 = bpy.data.meshes.new('Plane.002')
me_plane_002.from_pydata([(-2.244, -2.222, 4.245), (0.3683, -0.01851, 7.243), (-2.11, 2.317, 4.245), (0.3683, -0.01851, 7.243), (2.126, -2.347, 4.245), (0.002589, 0.1655, 7.243), (-2.244, -2.222, 4.245), (0.002589, 0.1655, 7.243), (2.26, 2.192, 4.245), (-0.3417, 0.0004027, 7.243), (2.126, -2.347, 4.245), (-0.3417, 0.0004027, 7.243), (-2.11, 2.317, 4.245), (0.002329, -0.2067, 7.243), (2.26, 2.192, 4.245), (0.002329, -0.2067, 7.243), (-0.9706, 2.229, 6.489), (-0.09442, -0.2753, 8.817), (2.285, 0.8769, 6.489), (-0.09442, -0.2753, 8.817), (-2.269, -0.9066, 6.489), (0.1401, -0.06082, 8.817), (-0.9706, 2.229, 6.489), (0.1401, -0.06082, 8.817), (0.9863, -2.259, 6.489), (0.1156, 0.2346, 8.817), (-2.269, -0.9066, 6.489), (0.1156, 0.2346, 8.817), (2.285, 0.8769, 6.489), (-0.1297, 0.04223, 8.817), (0.9863, -2.259, 6.489), (-0.1297, 0.04223, 8.817), (-0.6178, 1.42, 6.909), (-0.05753, -0.1813, 8.397), (1.464, 0.5554, 6.909), (-0.05753, -0.1813, 8.397), (-1.448, -0.585, 6.909), (0.09244, -0.04423, 8.397), (-0.6178, 1.42, 6.909), (0.09244, -0.04423, 8.397), (0.6335, -1.449, 6.909), (0.07673, 0.1446, 8.397), (-1.448, -0.585, 6.909), (0.07673, 0.1446, 8.397), (1.464, 0.5554, 6.909), (-0.08011, 0.02166, 8.397), (0.6335, -1.449, 6.909), (-0.08011, 0.02166, 8.397), (-0.631, -1.442, 6.196), (0.08881, 0.02346, 7.684), (-1.444, 0.57, 6.196), (0.08881, 0.02346, 7.684)], [], [(0, 1, 3, 2), (4, 5, 7, 6), (8, 9, 11, 10), (12, 13, 15, 14), (16, 17, 19, 18), (20, 21, 23, 22), (24, 25, 27, 26), (28, 29, 31, 30), (32, 33, 35, 34), (36, 37, 39, 38), (40, 41, 43, 42), (44, 45, 47, 46), (48, 49, 51, 50)])
_uv = me_plane_002.uv_layers.new(name='UVMap')
_uv.uv.foreach_set('vector', [8.982e-05, 0.6139, 0.7895, 8.982e-05, 0.8069, 8.982e-05, 0.8069, 0.9999, 8.982e-05, 0.6139, 0.7895, 8.982e-05, 0.8069, 8.982e-05, 0.8069, 0.9999, 8.982e-05, 0.6139, 0.7895, 8.982e-05, 0.8069, 8.982e-05, 0.8069, 0.9999, 8.982e-05, 0.6139, 0.7895, 8.982e-05, 0.8069, 8.982e-05, 0.8069, 0.9999, 8.982e-05, 0.6139, 0.7895, 8.982e-05, 0.8069, 8.982e-05, 0.8069, 0.9999, 8.982e-05, 0.6139, 0.7895, 8.982e-05, 0.8069, 8.982e-05, 0.8069, 0.9999, 8.982e-05, 0.6139, 0.7895, 8.982e-05, 0.8069, 8.982e-05, 0.8069, 0.9999, 8.982e-05, 0.6139, 0.7895, 8.982e-05, 0.8069, 8.982e-05, 0.8069, 0.9999, 8.982e-05, 0.6139, 0.7895, 8.982e-05, 0.8069, 8.982e-05, 0.8069, 0.9999, 8.982e-05, 0.6139, 0.7895, 8.982e-05, 0.8069, 8.982e-05, 0.8069, 0.9999, 8.982e-05, 0.6139, 0.7895, 8.982e-05, 0.8069, 8.982e-05, 0.8069, 0.9999, 8.982e-05, 0.6139, 0.7895, 8.982e-05, 0.8069, 8.982e-05, 0.8069, 0.9999, 8.982e-05, 0.6139, 0.7895, 8.982e-05, 0.8069, 8.982e-05, 0.8069, 0.9999])
_ca = me_plane_002.color_attributes.new('Col', 'BYTE_COLOR', 'CORNER')
_ca.data.foreach_set('color', [0.0, 0.0, 0.0, 1.0, 0.0, 0.0, 0.0, 1.0, 0.0, 0.0, 0.0, 1.0, 0.0, 0.0, 0.0, 1.0, 0.0, 0.0, 0.0, 1.0, 0.0, 0.0, 0.0, 1.0, 0.0, 0.0, 0.0, 1.0, 0.0, 0.0, 0.0, 1.0, 0.0, 0.0, 0.0, 1.0, 0.0, 0.0, 0.0, 1.0, 0.0, 0.0, 0.0, 1.0, 0.0, 0.0, 0.0, 1.0, 0.0, 0.0, 0.0, 1.0, 0.0, 0.0, 0.0, 1.0, 0.0, 0.0, 0.0, 1.0, 0.0, 0.0, 0.0, 1.0, 0.0, 0.0, 0.0, 1.0, 0.0, 0.0, 0.0, 1.0, 0.0, 0.0, 0.0, 1.0, 0.0, 0.0, 0.0, 1.0, 0.0, 0.0, 0.0, 1.0, 0.0, 0.0, 0.0, 1.0, 0.0, 0.0, 0.0, 1.0, 0.0, 0.0, 0.0, 1.0, 0.0, 0.0, 0.0, 1.0, 0.0, 0.0, 0.0, 1.0, 0.0, 0.0, 0.0, 1.0, 0.0, 0.0, 0.0, 1.0, 0.0, 0.0, 0.0, 1.0, 0.0, 0.0, 0.0, 1.0, 0.0, 0.0, 0.0, 1.0, 0.0, 0.0, 0.0, 1.0, 1.0, 1.0, 1.0, 1.0, 1.0, 1.0, 1.0, 1.0, 1.0, 1.0, 1.0, 1.0, 1.0, 1.0, 1.0, 1.0, 1.0, 1.0, 1.0, 1.0, 1.0, 1.0, 1.0, 1.0, 1.0, 1.0, 1.0, 1.0, 1.0, 1.0, 1.0, 1.0, 1.0, 1.0, 1.0, 1.0, 1.0, 1.0, 1.0, 1.0, 1.0, 1.0, 1.0, 1.0, 1.0, 1.0, 1.0, 1.0, 1.0, 1.0, 1.0, 1.0, 1.0, 1.0, 1.0, 1.0, 1.0, 1.0, 1.0, 1.0, 1.0, 1.0, 1.0, 1.0, 0.0, 0.0, 0.0, 1.0, 0.0, 0.0, 0.0, 1.0, 0.0, 0.0, 0.0, 1.0, 0.0, 0.0, 0.0, 1.0])
me_plane_002.use_remesh_preserve_volume = False
me_plane_002.use_remesh_preserve_attributes = False
me_plane_002.use_mirror_vertex_groups = False
me_plane_002.update()
me_cube = bpy.data.meshes.new('Cube')
me_cube.from_pydata([(0.338, 0.338, -1.338), (0.338, -0.338, -1.338), (-0.338, -0.338, -1.338), (-0.338, 0.338, -1.338), (0.338, 0.338, 8.338), (0.338, -0.338, 8.338), (-0.338, -0.338, 8.338), (-0.338, 0.338, 8.338), (-0.1674, 0.07467, 6.099), (0.4111, 2.239, 7.108), (-0.1674, 0.2437, 5.736), (0.4111, 2.408, 6.745), (0.2214, -0.0107, 6.059), (0.7999, 2.153, 7.068), (0.2214, 0.1583, 5.697), (0.7999, 2.322, 6.706), (0.163, -0.1392, 5.404), (-0.2625, -2.338, 6.413), (0.1749, -0.3078, 5.041), (-0.2507, -2.507, 6.05), (-0.2308, -0.08127, 5.364), (-0.6563, -2.28, 6.373), (-0.2189, -0.2499, 5.001), (-0.6444, -2.449, 6.01)], [], [(4, 7, 6, 5), (0, 4, 5, 1), (1, 5, 6, 2), (2, 6, 7, 3), (4, 0, 3, 7), (8, 9, 11, 10), (10, 11, 15, 14), (14, 15, 13, 12), (12, 13, 9, 8), (16, 17, 19, 18), (15, 11, 9, 13), (18, 19, 23, 22), (22, 23, 21, 20), (20, 21, 17, 16), (23, 19, 17, 21)])
_uv = me_cube.uv_layers.new(name='UVMap')
_uv.uv.foreach_set('vector', [0.7769, 0.469, 0.7769, 0.469, 0.7769, 0.469, 0.7769, 0.469, 0.2561, 0.4938, 0.2561, 0.4938, 0.2561, 0.4938, 0.2561, 0.4938, 0.2561, 0.4938, 0.2561, 0.4938, 0.2561, 0.4938, 0.2561, 0.4938, 0.2561, 0.4938, 0.2561, 0.4938, 0.2561, 0.4938, 0.2561, 0.4938, 0.2561, 0.4938, 0.2561, 0.4938, 0.2561, 0.4938, 0.2561, 0.4938, 0.25, 0.5, 0.25, 0.5, 0.25, 0.5, 0.25, 0.5, 0.25, 0.5, 0.25, 0.5, 0.25, 0.5, 0.25, 0.5, 0.25, 0.5, 0.25, 0.5, 0.25, 0.5, 0.25, 0.5, 0.25, 0.5, 0.25, 0.5, 0.25, 0.5, 0.25, 0.5, 0.25, 0.5, 0.25, 0.5, 0.25, 0.5, 0.25, 0.5, 0.75, 0.5, 0.75, 0.5, 0.75, 0.5, 0.75, 0.5, 0.25, 0.5, 0.25, 0.5, 0.25, 0.5, 0.25, 0.5, 0.25, 0.5, 0.25, 0.5, 0.25, 0.5, 0.25, 0.5, 0.25, 0.5, 0.25, 0.5, 0.25, 0.5, 0.25, 0.5, 0.75, 0.5, 0.75, 0.5, 0.75, 0.5, 0.75, 0.5])
me_cube.materials.append(mat_material)
me_cube.use_remesh_preserve_volume = False
me_cube.use_remesh_preserve_attributes = False
me_cube.use_mirror_vertex_groups = False
me_cube.update()

# ---- objects
ob_foliage_0 = bpy.data.objects.new('Foliage_0', me_plane)
ob_tree_0 = bpy.data.objects.new('Tree_0', me_cube_002)
ob_foliage_1 = bpy.data.objects.new('Foliage_1', me_plane_001)
ob_tree_1 = bpy.data.objects.new('Tree_1', me_cube_001)
ob_foliage_2 = bpy.data.objects.new('Foliage_2', me_plane_002)
ob_tree_2 = bpy.data.objects.new('Tree_2', me_cube)

# ---- transforms, parenting, visibility, modifiers, constraints
ob_foliage_0.location = (0.0, 0.0, 0.0)
ob_foliage_0.lineart.crease_threshold = 0.0
ob_tree_0.location = (0.0, 0.0, 0.0)
ob_tree_0.lock_rotations_4d = False
ob_tree_0.empty_display_type = 'ARROWS'
ob_tree_0.lineart.crease_threshold = 0.0
ob_foliage_1.location = (0.0, 0.0, 0.0)
ob_foliage_1.lineart.crease_threshold = 0.0
ob_tree_1.location = (0.0, 0.0, 0.0)
ob_tree_1.lock_rotations_4d = False
ob_tree_1.empty_display_type = 'ARROWS'
ob_tree_1.lineart.crease_threshold = 0.0
ob_foliage_2.location = (0.0, 0.0, 0.0)
ob_foliage_2.lineart.crease_threshold = 0.0
ob_tree_2.location = (0.0, 0.0, 0.0)
ob_tree_2.lock_rotations_4d = False
ob_tree_2.empty_display_type = 'ARROWS'
ob_tree_2.lineart.crease_threshold = 0.0

# ---- collection membership
col_collection_1.objects.link(ob_foliage_0)
col_collection_1.objects.link(ob_tree_0)
col_collection_2.objects.link(ob_foliage_1)
col_collection_2.objects.link(ob_tree_1)
col_collection_3.objects.link(ob_foliage_2)
col_collection_3.objects.link(ob_tree_2)

# ---- scene / render settings (as saved in the file)
scene.frame_start = 1; scene.frame_end = 250; scene.frame_set(1)
scene.render.engine = 'BLENDER_EEVEE_NEXT'
scene.render.resolution_percentage = 50
scene.render.dither_intensity = 0.0
scene.cycles.use_denoising = False
scene.cycles.samples = 128
scene.cycles.sampling_pattern = 'TABULATED_SOBOL'
scene.cycles.use_adaptive_sampling = False
scene.cycles.use_light_tree = False
scene.cycles.blur_glossy = 0.0
scene.cycles.sample_clamp_indirect = 0.0
scene.view_settings.view_transform = 'Standard'
bpy.context.view_layer.update()

# ---- added for rendering (the .blend has no active camera and no usable light): camera, sun
cam_auto = bpy.data.cameras.new('AutoCamera')
cam_auto.lens = 50.0
cam_auto.sensor_width = 36.0
cam_auto.clip_end = 1000.0
ob_auto_camera = bpy.data.objects.new('AutoCamera', cam_auto)
scene.collection.objects.link(ob_auto_camera)
ob_auto_camera.location = (12.2437, -14.6978, 13.5969)
ob_auto_camera.rotation_euler = (1.09748, -7.21219e-08, 0.694738)
scene.camera = ob_auto_camera
light_auto_sun = bpy.data.lights.new('AutoSun', 'SUN')
light_auto_sun.energy = 3.0
light_auto_sun.angle = 0.0523599
ob_auto_sun = bpy.data.objects.new('AutoSun', light_auto_sun)
scene.collection.objects.link(ob_auto_sun)
ob_auto_sun.rotation_euler = (0.872665, 0.174533, 0.523599)
bpy.context.view_layer.update()
